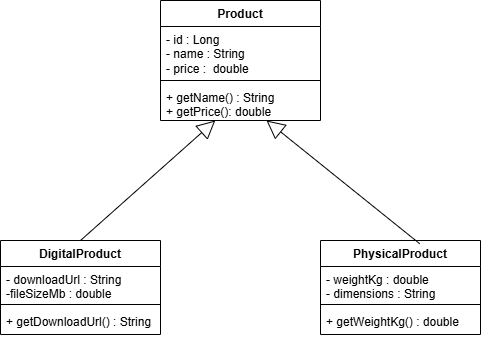

The diagram above was exported from draw.io. Its source (the exported page's mxGraphModel, read from the mxfile embedded in the PNG):
<mxGraphModel dx="1030" dy="602" grid="1" gridSize="10" guides="1" tooltips="1" connect="1" arrows="1" fold="1" page="1" pageScale="1" pageWidth="827" pageHeight="1169" math="0" shadow="0">
  <root>
    <mxCell id="0" />
    <mxCell id="1" parent="0" />
    <mxCell id="JapWLpw1cNJ6gyiTCL_C-1" parent="1" style="swimlane;fontStyle=1;align=center;verticalAlign=top;childLayout=stackLayout;horizontal=1;startSize=26;horizontalStack=0;resizeParent=1;resizeParentMax=0;resizeLast=0;collapsible=1;marginBottom=0;whiteSpace=wrap;html=1;" value="Product" vertex="1">
      <mxGeometry height="120" width="160" x="334" y="90" as="geometry" />
    </mxCell>
    <mxCell id="JapWLpw1cNJ6gyiTCL_C-2" parent="JapWLpw1cNJ6gyiTCL_C-1" style="text;strokeColor=none;fillColor=none;align=left;verticalAlign=top;spacingLeft=4;spacingRight=4;overflow=hidden;rotatable=0;points=[[0,0.5],[1,0.5]];portConstraint=eastwest;whiteSpace=wrap;html=1;" value="- id : Long&lt;div&gt;- name : String&lt;/div&gt;&lt;div&gt;- price :&amp;nbsp; double&lt;/div&gt;" vertex="1">
      <mxGeometry height="50" width="160" y="26" as="geometry" />
    </mxCell>
    <mxCell id="JapWLpw1cNJ6gyiTCL_C-3" parent="JapWLpw1cNJ6gyiTCL_C-1" style="line;strokeWidth=1;fillColor=none;align=left;verticalAlign=middle;spacingTop=-1;spacingLeft=3;spacingRight=3;rotatable=0;labelPosition=right;points=[];portConstraint=eastwest;strokeColor=inherit;labelPerimeter=1;" value="" vertex="1">
      <mxGeometry height="8" width="160" y="76" as="geometry" />
    </mxCell>
    <mxCell id="JapWLpw1cNJ6gyiTCL_C-4" parent="JapWLpw1cNJ6gyiTCL_C-1" style="text;strokeColor=none;fillColor=none;align=left;verticalAlign=top;spacingLeft=4;spacingRight=4;overflow=hidden;rotatable=0;points=[[0,0.5],[1,0.5]];portConstraint=eastwest;whiteSpace=wrap;html=1;" value="+ getName() : String&lt;div&gt;+ getPrice(): double&lt;/div&gt;" vertex="1">
      <mxGeometry height="36" width="160" y="84" as="geometry" />
    </mxCell>
    <mxCell id="JapWLpw1cNJ6gyiTCL_C-5" parent="1" style="swimlane;fontStyle=1;align=center;verticalAlign=top;childLayout=stackLayout;horizontal=1;startSize=26;horizontalStack=0;resizeParent=1;resizeParentMax=0;resizeLast=0;collapsible=1;marginBottom=0;whiteSpace=wrap;html=1;" value="DigitalProduct" vertex="1">
      <mxGeometry height="94" width="160" x="174" y="330" as="geometry" />
    </mxCell>
    <mxCell id="JapWLpw1cNJ6gyiTCL_C-6" parent="JapWLpw1cNJ6gyiTCL_C-5" style="text;strokeColor=none;fillColor=none;align=left;verticalAlign=top;spacingLeft=4;spacingRight=4;overflow=hidden;rotatable=0;points=[[0,0.5],[1,0.5]];portConstraint=eastwest;whiteSpace=wrap;html=1;" value="- downloadUrl : String&lt;div&gt;-fileSizeMb : double&lt;/div&gt;" vertex="1">
      <mxGeometry height="34" width="160" y="26" as="geometry" />
    </mxCell>
    <mxCell id="JapWLpw1cNJ6gyiTCL_C-7" parent="JapWLpw1cNJ6gyiTCL_C-5" style="line;strokeWidth=1;fillColor=none;align=left;verticalAlign=middle;spacingTop=-1;spacingLeft=3;spacingRight=3;rotatable=0;labelPosition=right;points=[];portConstraint=eastwest;strokeColor=inherit;labelPerimeter=1;" value="" vertex="1">
      <mxGeometry height="8" width="160" y="60" as="geometry" />
    </mxCell>
    <mxCell id="JapWLpw1cNJ6gyiTCL_C-8" parent="JapWLpw1cNJ6gyiTCL_C-5" style="text;strokeColor=none;fillColor=none;align=left;verticalAlign=top;spacingLeft=4;spacingRight=4;overflow=hidden;rotatable=0;points=[[0,0.5],[1,0.5]];portConstraint=eastwest;whiteSpace=wrap;html=1;" value="+ getDownloadUrl() : String" vertex="1">
      <mxGeometry height="26" width="160" y="68" as="geometry" />
    </mxCell>
    <mxCell id="JapWLpw1cNJ6gyiTCL_C-9" parent="1" style="swimlane;fontStyle=1;align=center;verticalAlign=top;childLayout=stackLayout;horizontal=1;startSize=26;horizontalStack=0;resizeParent=1;resizeParentMax=0;resizeLast=0;collapsible=1;marginBottom=0;whiteSpace=wrap;html=1;" value="PhysicalProduct" vertex="1">
      <mxGeometry height="94" width="160" x="494" y="330" as="geometry" />
    </mxCell>
    <mxCell id="JapWLpw1cNJ6gyiTCL_C-10" parent="JapWLpw1cNJ6gyiTCL_C-9" style="text;strokeColor=none;fillColor=none;align=left;verticalAlign=top;spacingLeft=4;spacingRight=4;overflow=hidden;rotatable=0;points=[[0,0.5],[1,0.5]];portConstraint=eastwest;whiteSpace=wrap;html=1;" value="- weightKg : double&lt;div&gt;- dimensions : String&lt;/div&gt;" vertex="1">
      <mxGeometry height="34" width="160" y="26" as="geometry" />
    </mxCell>
    <mxCell id="JapWLpw1cNJ6gyiTCL_C-11" parent="JapWLpw1cNJ6gyiTCL_C-9" style="line;strokeWidth=1;fillColor=none;align=left;verticalAlign=middle;spacingTop=-1;spacingLeft=3;spacingRight=3;rotatable=0;labelPosition=right;points=[];portConstraint=eastwest;strokeColor=inherit;labelPerimeter=1;" value="" vertex="1">
      <mxGeometry height="8" width="160" y="60" as="geometry" />
    </mxCell>
    <mxCell id="JapWLpw1cNJ6gyiTCL_C-12" parent="JapWLpw1cNJ6gyiTCL_C-9" style="text;strokeColor=none;fillColor=none;align=left;verticalAlign=top;spacingLeft=4;spacingRight=4;overflow=hidden;rotatable=0;points=[[0,0.5],[1,0.5]];portConstraint=eastwest;whiteSpace=wrap;html=1;" value="+ getWeightKg() : double" vertex="1">
      <mxGeometry height="26" width="160" y="68" as="geometry" />
    </mxCell>
    <mxCell id="JapWLpw1cNJ6gyiTCL_C-13" edge="1" parent="1" source="JapWLpw1cNJ6gyiTCL_C-5" style="endArrow=block;endSize=16;endFill=0;html=1;rounded=0;defaultLabelBackgroundColor=gap;entryX=0.25;entryY=1;entryDx=0;entryDy=0;exitX=0.5;exitY=0;exitDx=0;exitDy=0;" value="">
      <mxGeometry relative="1" width="160" as="geometry">
        <mxPoint x="260.00000000000006" y="334.04200000000003" as="sourcePoint" />
        <mxPoint x="388.8" y="210" as="targetPoint" />
      </mxGeometry>
    </mxCell>
    <mxCell id="JapWLpw1cNJ6gyiTCL_C-14" edge="1" parent="1" source="JapWLpw1cNJ6gyiTCL_C-9" style="endArrow=block;endSize=16;endFill=0;html=1;rounded=0;defaultLabelBackgroundColor=gap;exitX=0.62;exitY=0.034;exitDx=0;exitDy=0;entryX=0.725;entryY=1.111;entryDx=0;entryDy=0;entryPerimeter=0;exitPerimeter=0;" value="">
      <mxGeometry relative="1" width="160" x="0.0012" as="geometry">
        <Array as="points">
          <mxPoint x="440" y="210" />
        </Array>
        <mxPoint x="564" y="326" as="sourcePoint" />
        <mxPoint x="440" y="209.99599999999998" as="targetPoint" />
      </mxGeometry>
    </mxCell>
  </root>
</mxGraphModel>